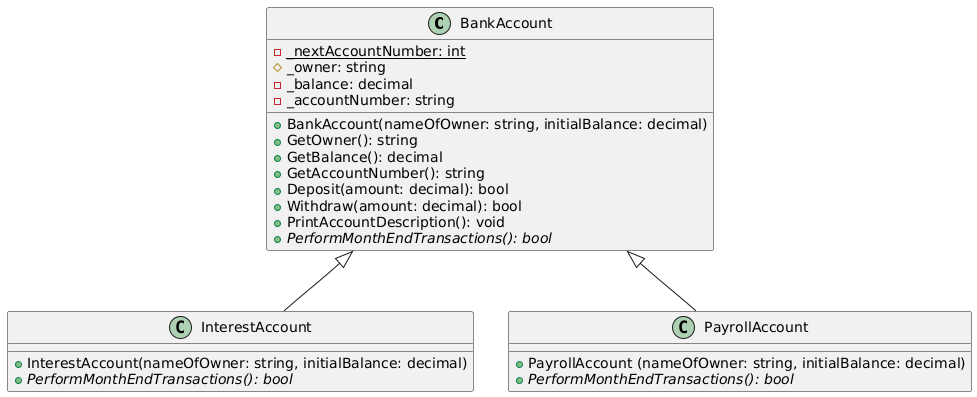

The diagram above was rendered by PlantUML. Its source (embedded in the PNG):
@startuml
class BankAccount {
    - {static} _nextAccountNumber: int
    # _owner: string
    - _balance: decimal
    - _accountNumber: string

    + BankAccount(nameOfOwner: string, initialBalance: decimal)
    + GetOwner(): string
    + GetBalance(): decimal
    + GetAccountNumber(): string
    + Deposit(amount: decimal): bool
    + Withdraw(amount: decimal): bool
    + PrintAccountDescription(): void
    + <i>PerformMonthEndTransactions(): bool </i>
}

class InterestAccount {
    + InterestAccount(nameOfOwner: string, initialBalance: decimal)
    + <i>PerformMonthEndTransactions(): bool </i>
}

class PayrollAccount  {
    + PayrollAccount (nameOfOwner: string, initialBalance: decimal)
    + <i>PerformMonthEndTransactions(): bool </i>
}

BankAccount <|-- InterestAccount
BankAccount <|-- PayrollAccount
@enduml